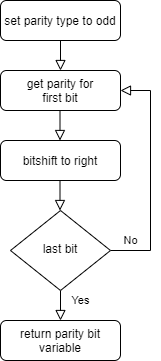

The diagram above was exported from draw.io. Its source (the exported page's mxGraphModel, read from the mxfile embedded in the PNG):
<mxGraphModel dx="372" dy="336" grid="1" gridSize="10" guides="1" tooltips="1" connect="1" arrows="1" fold="1" page="1" pageScale="1" pageWidth="827" pageHeight="1169" math="0" shadow="0">
  <root>
    <mxCell id="WIyWlLk6GJQsqaUBKTNV-0" />
    <mxCell id="WIyWlLk6GJQsqaUBKTNV-1" parent="WIyWlLk6GJQsqaUBKTNV-0" />
    <mxCell id="WIyWlLk6GJQsqaUBKTNV-2" value="" style="rounded=0;html=1;jettySize=auto;orthogonalLoop=1;fontSize=11;endArrow=block;endFill=0;endSize=8;strokeWidth=1;shadow=0;labelBackgroundColor=none;edgeStyle=orthogonalEdgeStyle;" parent="WIyWlLk6GJQsqaUBKTNV-1" source="WIyWlLk6GJQsqaUBKTNV-3" edge="1">
      <mxGeometry relative="1" as="geometry">
        <mxPoint x="220" y="220" as="targetPoint" />
      </mxGeometry>
    </mxCell>
    <mxCell id="WIyWlLk6GJQsqaUBKTNV-3" value="set parity type to odd" style="rounded=1;whiteSpace=wrap;html=1;fontSize=12;glass=0;strokeWidth=1;shadow=0;" parent="WIyWlLk6GJQsqaUBKTNV-1" vertex="1">
      <mxGeometry x="160" y="150" width="120" height="40" as="geometry" />
    </mxCell>
    <mxCell id="WIyWlLk6GJQsqaUBKTNV-8" value="No" style="rounded=0;html=1;jettySize=auto;orthogonalLoop=1;fontSize=11;endArrow=block;endFill=0;endSize=8;strokeWidth=1;shadow=0;labelBackgroundColor=none;edgeStyle=orthogonalEdgeStyle;" parent="WIyWlLk6GJQsqaUBKTNV-1" source="WIyWlLk6GJQsqaUBKTNV-10" edge="1">
      <mxGeometry x="-1" y="86" relative="1" as="geometry">
        <mxPoint x="-16" y="-50" as="offset" />
        <mxPoint x="220" y="470" as="targetPoint" />
      </mxGeometry>
    </mxCell>
    <mxCell id="WIyWlLk6GJQsqaUBKTNV-9" value="Yes" style="edgeStyle=orthogonalEdgeStyle;rounded=0;html=1;jettySize=auto;orthogonalLoop=1;fontSize=11;endArrow=block;endFill=0;endSize=8;strokeWidth=1;shadow=0;labelBackgroundColor=none;entryX=1;entryY=0.5;entryDx=0;entryDy=0;" parent="WIyWlLk6GJQsqaUBKTNV-1" source="WIyWlLk6GJQsqaUBKTNV-10" target="oY9qzWvvBmjc_tq2aCY0-0" edge="1">
      <mxGeometry x="-1" y="-58" relative="1" as="geometry">
        <mxPoint x="-30" y="-8" as="offset" />
        <mxPoint x="330" y="240" as="targetPoint" />
        <Array as="points">
          <mxPoint x="310" y="400" />
          <mxPoint x="310" y="240" />
        </Array>
      </mxGeometry>
    </mxCell>
    <mxCell id="WIyWlLk6GJQsqaUBKTNV-10" value="last bit" style="rhombus;whiteSpace=wrap;html=1;shadow=0;fontFamily=Helvetica;fontSize=12;align=center;strokeWidth=1;spacing=6;spacingTop=-4;" parent="WIyWlLk6GJQsqaUBKTNV-1" vertex="1">
      <mxGeometry x="170" y="360" width="100" height="80" as="geometry" />
    </mxCell>
    <mxCell id="WIyWlLk6GJQsqaUBKTNV-11" value="return parity bit&lt;br&gt;variable" style="rounded=1;whiteSpace=wrap;html=1;fontSize=12;glass=0;strokeWidth=1;shadow=0;" parent="WIyWlLk6GJQsqaUBKTNV-1" vertex="1">
      <mxGeometry x="160" y="470" width="120" height="40" as="geometry" />
    </mxCell>
    <mxCell id="oY9qzWvvBmjc_tq2aCY0-0" value="get parity for&lt;br&gt;first bit" style="rounded=1;whiteSpace=wrap;html=1;fontSize=12;glass=0;strokeWidth=1;shadow=0;" parent="WIyWlLk6GJQsqaUBKTNV-1" vertex="1">
      <mxGeometry x="160" y="220" width="120" height="40" as="geometry" />
    </mxCell>
    <mxCell id="oY9qzWvvBmjc_tq2aCY0-1" value="bitshift to right" style="rounded=1;whiteSpace=wrap;html=1;fontSize=12;glass=0;strokeWidth=1;shadow=0;" parent="WIyWlLk6GJQsqaUBKTNV-1" vertex="1">
      <mxGeometry x="160" y="290" width="120" height="40" as="geometry" />
    </mxCell>
    <mxCell id="oY9qzWvvBmjc_tq2aCY0-4" value="" style="rounded=0;html=1;jettySize=auto;orthogonalLoop=1;fontSize=11;endArrow=block;endFill=0;endSize=8;strokeWidth=1;shadow=0;labelBackgroundColor=none;edgeStyle=orthogonalEdgeStyle;" parent="WIyWlLk6GJQsqaUBKTNV-1" edge="1">
      <mxGeometry relative="1" as="geometry">
        <mxPoint x="219.5" y="260" as="sourcePoint" />
        <mxPoint x="219.5" y="290" as="targetPoint" />
      </mxGeometry>
    </mxCell>
    <mxCell id="oY9qzWvvBmjc_tq2aCY0-6" value="" style="rounded=0;html=1;jettySize=auto;orthogonalLoop=1;fontSize=11;endArrow=block;endFill=0;endSize=8;strokeWidth=1;shadow=0;labelBackgroundColor=none;edgeStyle=orthogonalEdgeStyle;" parent="WIyWlLk6GJQsqaUBKTNV-1" edge="1">
      <mxGeometry relative="1" as="geometry">
        <mxPoint x="219.5" y="330" as="sourcePoint" />
        <mxPoint x="219.5" y="360" as="targetPoint" />
      </mxGeometry>
    </mxCell>
  </root>
</mxGraphModel>